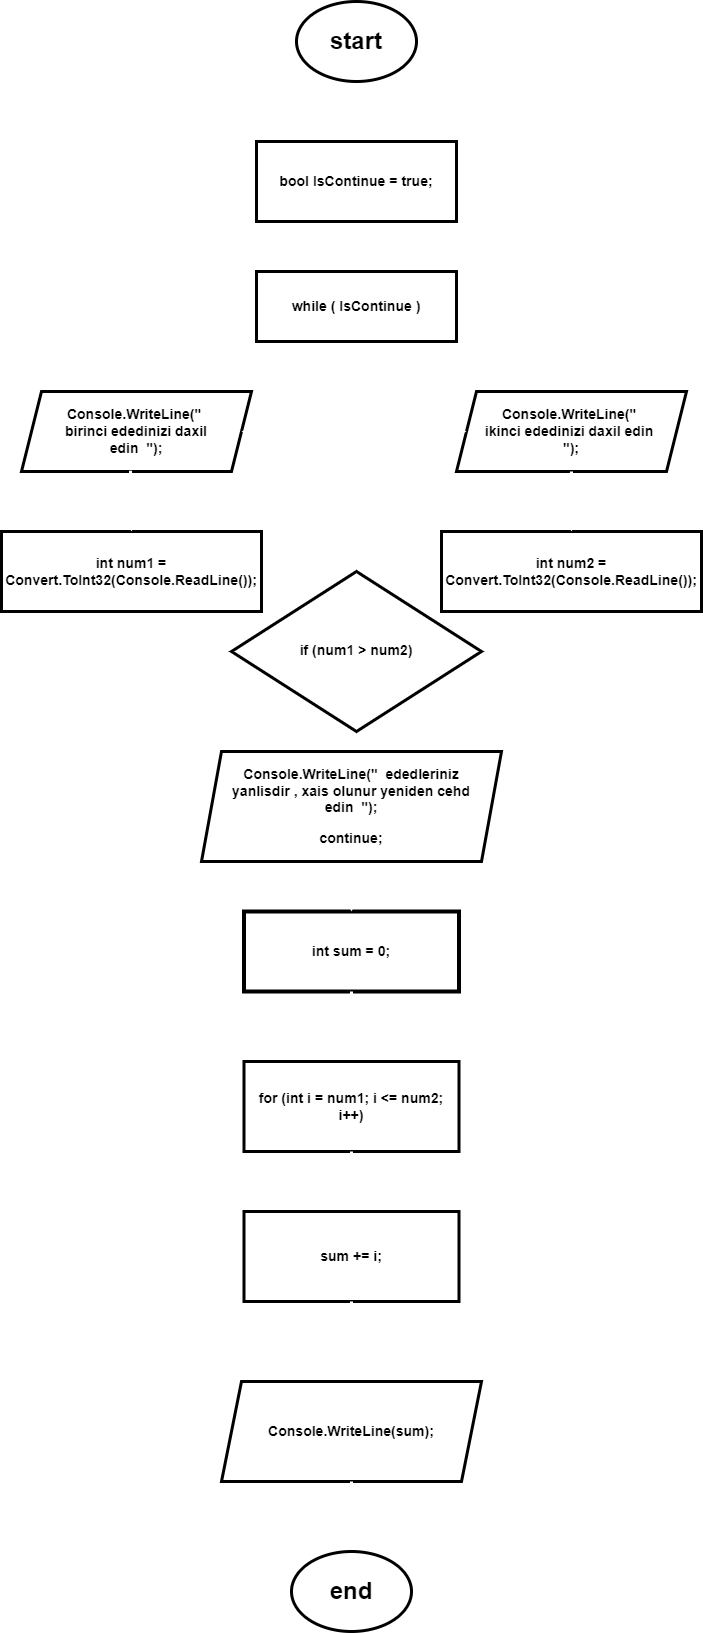

The diagram above was exported from draw.io. Its source (the exported page's mxGraphModel, read from the mxfile embedded in the PNG):
<mxGraphModel dx="873" dy="506" grid="1" gridSize="10" guides="1" tooltips="1" connect="1" arrows="1" fold="1" page="1" pageScale="1" pageWidth="1200" pageHeight="1920" math="0" shadow="0">
  <root>
    <mxCell id="0" />
    <mxCell id="1" parent="0" />
    <mxCell id="F760AGghzhLbo9GDezSY-35" style="edgeStyle=orthogonalEdgeStyle;rounded=0;orthogonalLoop=1;jettySize=auto;html=1;strokeWidth=3;strokeColor=#FFFFFF;" parent="1" source="F760AGghzhLbo9GDezSY-36" edge="1">
      <mxGeometry relative="1" as="geometry">
        <mxPoint x="715" y="240" as="targetPoint" />
      </mxGeometry>
    </mxCell>
    <mxCell id="F760AGghzhLbo9GDezSY-36" value="" style="ellipse;whiteSpace=wrap;html=1;strokeWidth=3;" parent="1" vertex="1">
      <mxGeometry x="655" y="100" width="120" height="80" as="geometry" />
    </mxCell>
    <mxCell id="F760AGghzhLbo9GDezSY-37" value="&lt;h1&gt;start&lt;/h1&gt;" style="text;html=1;strokeColor=none;fillColor=none;align=center;verticalAlign=middle;whiteSpace=wrap;rounded=0;" parent="1" vertex="1">
      <mxGeometry x="685" y="125" width="60" height="30" as="geometry" />
    </mxCell>
    <mxCell id="F760AGghzhLbo9GDezSY-38" style="edgeStyle=orthogonalEdgeStyle;rounded=0;orthogonalLoop=1;jettySize=auto;html=1;exitX=0.5;exitY=1;exitDx=0;exitDy=0;entryX=0.5;entryY=0;entryDx=0;entryDy=0;strokeWidth=3;strokeColor=#FFFFFF;" parent="1" source="F760AGghzhLbo9GDezSY-39" target="F760AGghzhLbo9GDezSY-43" edge="1">
      <mxGeometry relative="1" as="geometry" />
    </mxCell>
    <mxCell id="F760AGghzhLbo9GDezSY-39" value="" style="rounded=0;whiteSpace=wrap;html=1;strokeWidth=3;" parent="1" vertex="1">
      <mxGeometry x="615" y="240" width="200" height="80" as="geometry" />
    </mxCell>
    <mxCell id="F760AGghzhLbo9GDezSY-40" value="&lt;h3&gt;bool IsContinue = true;&lt;/h3&gt;" style="text;html=1;strokeColor=none;fillColor=none;align=center;verticalAlign=middle;whiteSpace=wrap;rounded=0;" parent="1" vertex="1">
      <mxGeometry x="625" y="255" width="180" height="50" as="geometry" />
    </mxCell>
    <mxCell id="F760AGghzhLbo9GDezSY-41" value="&lt;h1&gt;&lt;font color=&quot;#ffffff&quot;&gt;A&lt;/font&gt;&lt;/h1&gt;" style="text;html=1;strokeColor=none;fillColor=none;align=center;verticalAlign=middle;whiteSpace=wrap;rounded=0;" parent="1" vertex="1">
      <mxGeometry x="405" y="100" width="180" height="90" as="geometry" />
    </mxCell>
    <mxCell id="F760AGghzhLbo9GDezSY-42" style="edgeStyle=orthogonalEdgeStyle;rounded=0;orthogonalLoop=1;jettySize=auto;html=1;exitX=0.5;exitY=1;exitDx=0;exitDy=0;entryX=0.5;entryY=0;entryDx=0;entryDy=0;strokeWidth=3;strokeColor=#FFFFFF;" parent="1" source="F760AGghzhLbo9GDezSY-43" target="cRBf1nENTD0LzG6_Pjn6-1" edge="1">
      <mxGeometry relative="1" as="geometry">
        <mxPoint x="715" y="720" as="targetPoint" />
      </mxGeometry>
    </mxCell>
    <mxCell id="F760AGghzhLbo9GDezSY-43" value="" style="rounded=0;whiteSpace=wrap;html=1;strokeWidth=3;" parent="1" vertex="1">
      <mxGeometry x="615" y="370" width="200" height="70" as="geometry" />
    </mxCell>
    <mxCell id="F760AGghzhLbo9GDezSY-44" value="&lt;h3&gt;while ( IsContinue )&lt;/h3&gt;" style="text;html=1;strokeColor=none;fillColor=none;align=center;verticalAlign=middle;whiteSpace=wrap;rounded=0;" parent="1" vertex="1">
      <mxGeometry x="625" y="380" width="180" height="50" as="geometry" />
    </mxCell>
    <mxCell id="F760AGghzhLbo9GDezSY-45" value="" style="shape=parallelogram;perimeter=parallelogramPerimeter;whiteSpace=wrap;html=1;fixedSize=1;strokeWidth=3;" parent="1" vertex="1">
      <mxGeometry x="380" y="490" width="230" height="80" as="geometry" />
    </mxCell>
    <mxCell id="F760AGghzhLbo9GDezSY-46" value="&lt;h3&gt;Console.WriteLine(&quot;&amp;nbsp; birinci ededinizi daxil edin&amp;nbsp; &quot;);&lt;/h3&gt;" style="text;html=1;strokeColor=none;fillColor=none;align=center;verticalAlign=middle;whiteSpace=wrap;rounded=0;" parent="1" vertex="1">
      <mxGeometry x="405" y="500" width="180" height="60" as="geometry" />
    </mxCell>
    <mxCell id="F760AGghzhLbo9GDezSY-47" value="" style="shape=parallelogram;perimeter=parallelogramPerimeter;whiteSpace=wrap;html=1;fixedSize=1;strokeWidth=3;" parent="1" vertex="1">
      <mxGeometry x="815" y="490" width="230" height="80" as="geometry" />
    </mxCell>
    <mxCell id="F760AGghzhLbo9GDezSY-48" value="&lt;h3&gt;Console.WriteLine(&quot;&amp;nbsp; ikinci ededinizi daxil edin&amp;nbsp; &quot;);&lt;/h3&gt;" style="text;html=1;strokeColor=none;fillColor=none;align=center;verticalAlign=middle;whiteSpace=wrap;rounded=0;" parent="1" vertex="1">
      <mxGeometry x="840" y="500" width="180" height="60" as="geometry" />
    </mxCell>
    <mxCell id="F760AGghzhLbo9GDezSY-49" value="" style="endArrow=classic;startArrow=classic;html=1;rounded=0;entryX=0;entryY=0.5;entryDx=0;entryDy=0;exitX=1;exitY=0.5;exitDx=0;exitDy=0;strokeWidth=3;strokeColor=#FFFFFF;" parent="1" source="F760AGghzhLbo9GDezSY-45" target="F760AGghzhLbo9GDezSY-47" edge="1">
      <mxGeometry width="50" height="50" relative="1" as="geometry">
        <mxPoint x="715" y="550" as="sourcePoint" />
        <mxPoint x="765" y="500" as="targetPoint" />
      </mxGeometry>
    </mxCell>
    <mxCell id="F760AGghzhLbo9GDezSY-50" value="" style="rounded=0;whiteSpace=wrap;html=1;strokeWidth=3;" parent="1" vertex="1">
      <mxGeometry x="360" y="630" width="260" height="80" as="geometry" />
    </mxCell>
    <mxCell id="F760AGghzhLbo9GDezSY-51" value="" style="rounded=0;whiteSpace=wrap;html=1;strokeWidth=3;" parent="1" vertex="1">
      <mxGeometry x="800" y="630" width="260" height="80" as="geometry" />
    </mxCell>
    <mxCell id="F760AGghzhLbo9GDezSY-52" value="&lt;h3&gt;int num1 = Convert.ToInt32(Console.ReadLine());&lt;/h3&gt;" style="text;html=1;strokeColor=none;fillColor=none;align=center;verticalAlign=middle;whiteSpace=wrap;rounded=0;" parent="1" vertex="1">
      <mxGeometry x="395" y="640" width="190" height="60" as="geometry" />
    </mxCell>
    <mxCell id="F760AGghzhLbo9GDezSY-53" value="&lt;h3&gt;int num2 = Convert.ToInt32(Console.ReadLine());&lt;/h3&gt;" style="text;html=1;strokeColor=none;fillColor=none;align=center;verticalAlign=middle;whiteSpace=wrap;rounded=0;" parent="1" vertex="1">
      <mxGeometry x="830" y="640" width="200" height="60" as="geometry" />
    </mxCell>
    <mxCell id="F760AGghzhLbo9GDezSY-54" value="" style="endArrow=classic;html=1;rounded=0;exitX=0.474;exitY=0.99;exitDx=0;exitDy=0;exitPerimeter=0;entryX=0.5;entryY=0;entryDx=0;entryDy=0;strokeWidth=3;strokeColor=#FFFFFF;" parent="1" source="F760AGghzhLbo9GDezSY-45" target="F760AGghzhLbo9GDezSY-50" edge="1">
      <mxGeometry width="50" height="50" relative="1" as="geometry">
        <mxPoint x="715" y="550" as="sourcePoint" />
        <mxPoint x="555" y="600" as="targetPoint" />
        <Array as="points" />
      </mxGeometry>
    </mxCell>
    <mxCell id="F760AGghzhLbo9GDezSY-55" value="" style="endArrow=classic;html=1;rounded=0;exitX=0.5;exitY=1;exitDx=0;exitDy=0;strokeWidth=3;strokeColor=#FFFFFF;" parent="1" source="F760AGghzhLbo9GDezSY-47" edge="1">
      <mxGeometry width="50" height="50" relative="1" as="geometry">
        <mxPoint x="725" y="620" as="sourcePoint" />
        <mxPoint x="930" y="630" as="targetPoint" />
        <Array as="points" />
      </mxGeometry>
    </mxCell>
    <mxCell id="F760AGghzhLbo9GDezSY-60" value="" style="endArrow=classic;html=1;rounded=0;exitX=0.5;exitY=1;exitDx=0;exitDy=0;strokeWidth=3;strokeColor=#FFFFFF;" parent="1" source="cRBf1nENTD0LzG6_Pjn6-1" edge="1">
      <mxGeometry width="50" height="50" relative="1" as="geometry">
        <mxPoint x="715" y="790" as="sourcePoint" />
        <mxPoint x="715" y="850" as="targetPoint" />
      </mxGeometry>
    </mxCell>
    <mxCell id="F760AGghzhLbo9GDezSY-61" value="" style="rounded=0;whiteSpace=wrap;html=1;glass=0;shadow=0;strokeWidth=4;" parent="1" vertex="1">
      <mxGeometry x="602.5" y="1010" width="215" height="80" as="geometry" />
    </mxCell>
    <mxCell id="F760AGghzhLbo9GDezSY-65" style="edgeStyle=orthogonalEdgeStyle;rounded=0;orthogonalLoop=1;jettySize=auto;html=1;exitX=0.5;exitY=1;exitDx=0;exitDy=0;strokeWidth=3;strokeColor=#FFFFFF;" parent="1" source="F760AGghzhLbo9GDezSY-61" target="F760AGghzhLbo9GDezSY-64" edge="1">
      <mxGeometry relative="1" as="geometry">
        <mxPoint x="710" y="1100" as="sourcePoint" />
      </mxGeometry>
    </mxCell>
    <mxCell id="F760AGghzhLbo9GDezSY-63" value="&lt;h3&gt;int sum = 0;&lt;/h3&gt;" style="text;html=1;strokeColor=none;fillColor=none;align=center;verticalAlign=middle;whiteSpace=wrap;rounded=0;" parent="1" vertex="1">
      <mxGeometry x="610" y="1020" width="200" height="60" as="geometry" />
    </mxCell>
    <mxCell id="F760AGghzhLbo9GDezSY-64" value="" style="rounded=0;whiteSpace=wrap;html=1;glass=0;shadow=0;strokeWidth=3;" parent="1" vertex="1">
      <mxGeometry x="602.5" y="1160" width="215" height="90" as="geometry" />
    </mxCell>
    <mxCell id="F760AGghzhLbo9GDezSY-72" style="edgeStyle=orthogonalEdgeStyle;rounded=0;orthogonalLoop=1;jettySize=auto;html=1;entryX=0.5;entryY=0;entryDx=0;entryDy=0;strokeWidth=3;strokeColor=#FFFFFF;" parent="1" target="F760AGghzhLbo9GDezSY-67" edge="1">
      <mxGeometry relative="1" as="geometry">
        <mxPoint x="710" y="1250" as="sourcePoint" />
      </mxGeometry>
    </mxCell>
    <mxCell id="F760AGghzhLbo9GDezSY-66" value="&lt;h3&gt;for (int i = num1; i &amp;lt;= num2; i++)&lt;/h3&gt;" style="text;html=1;strokeColor=none;fillColor=none;align=center;verticalAlign=middle;whiteSpace=wrap;rounded=0;" parent="1" vertex="1">
      <mxGeometry x="610" y="1170" width="200" height="70" as="geometry" />
    </mxCell>
    <mxCell id="F760AGghzhLbo9GDezSY-67" value="" style="rounded=0;whiteSpace=wrap;html=1;glass=0;shadow=0;strokeWidth=3;" parent="1" vertex="1">
      <mxGeometry x="602.5" y="1310" width="215" height="90" as="geometry" />
    </mxCell>
    <mxCell id="F760AGghzhLbo9GDezSY-76" style="edgeStyle=orthogonalEdgeStyle;rounded=0;orthogonalLoop=1;jettySize=auto;html=1;entryX=0.5;entryY=0;entryDx=0;entryDy=0;strokeColor=#FFFFFF;strokeWidth=3;" parent="1" target="F760AGghzhLbo9GDezSY-75" edge="1">
      <mxGeometry relative="1" as="geometry">
        <mxPoint x="710" y="1400" as="sourcePoint" />
      </mxGeometry>
    </mxCell>
    <mxCell id="F760AGghzhLbo9GDezSY-68" value="&lt;h3&gt;sum += i;&lt;/h3&gt;" style="text;html=1;strokeColor=none;fillColor=none;align=center;verticalAlign=middle;whiteSpace=wrap;rounded=0;" parent="1" vertex="1">
      <mxGeometry x="610" y="1320" width="200" height="70" as="geometry" />
    </mxCell>
    <mxCell id="F760AGghzhLbo9GDezSY-73" style="edgeStyle=orthogonalEdgeStyle;rounded=0;orthogonalLoop=1;jettySize=auto;html=1;entryX=0.5;entryY=0;entryDx=0;entryDy=0;strokeWidth=3;strokeColor=#FFFFFF;" parent="1" source="F760AGghzhLbo9GDezSY-70" target="F760AGghzhLbo9GDezSY-61" edge="1">
      <mxGeometry relative="1" as="geometry" />
    </mxCell>
    <mxCell id="F760AGghzhLbo9GDezSY-70" value="" style="shape=parallelogram;perimeter=parallelogramPerimeter;whiteSpace=wrap;html=1;fixedSize=1;perimeterSpacing=0;strokeWidth=3;" parent="1" vertex="1">
      <mxGeometry x="560" y="850" width="300" height="110" as="geometry" />
    </mxCell>
    <mxCell id="F760AGghzhLbo9GDezSY-74" value="&lt;h3&gt;Console.WriteLine(&quot;&amp;nbsp; ededleriniz yanlisdir , xais olunur yeniden cehd edin&amp;nbsp; &quot;);&lt;/h3&gt;&lt;h3&gt;continue;&lt;/h3&gt;" style="text;html=1;strokeColor=none;fillColor=none;align=center;verticalAlign=middle;whiteSpace=wrap;rounded=0;" parent="1" vertex="1">
      <mxGeometry x="580" y="860" width="260" height="90" as="geometry" />
    </mxCell>
    <mxCell id="F760AGghzhLbo9GDezSY-75" value="" style="shape=parallelogram;perimeter=parallelogramPerimeter;whiteSpace=wrap;html=1;fixedSize=1;strokeWidth=3;" parent="1" vertex="1">
      <mxGeometry x="580" y="1480" width="260" height="100" as="geometry" />
    </mxCell>
    <mxCell id="-oPEMsRA0zgeRa3rFe4U-2" style="edgeStyle=orthogonalEdgeStyle;rounded=0;orthogonalLoop=1;jettySize=auto;html=1;entryX=0.5;entryY=0;entryDx=0;entryDy=0;strokeWidth=3;strokeColor=#FFFFFF;" parent="1" target="-oPEMsRA0zgeRa3rFe4U-1" edge="1">
      <mxGeometry relative="1" as="geometry">
        <mxPoint x="710" y="1580" as="sourcePoint" />
      </mxGeometry>
    </mxCell>
    <mxCell id="F760AGghzhLbo9GDezSY-77" value="&lt;h3&gt;Console.WriteLine(sum);&lt;/h3&gt;" style="text;html=1;strokeColor=none;fillColor=none;align=center;verticalAlign=middle;whiteSpace=wrap;rounded=0;" parent="1" vertex="1">
      <mxGeometry x="600" y="1490" width="220" height="80" as="geometry" />
    </mxCell>
    <mxCell id="cRBf1nENTD0LzG6_Pjn6-1" value="" style="rhombus;whiteSpace=wrap;html=1;strokeWidth=3;" parent="1" vertex="1">
      <mxGeometry x="590" y="670" width="250" height="160" as="geometry" />
    </mxCell>
    <mxCell id="cRBf1nENTD0LzG6_Pjn6-2" value="&lt;h3&gt;&lt;br&gt;if (num1 &amp;gt; num2)&lt;/h3&gt;" style="text;html=1;strokeColor=none;fillColor=none;align=center;verticalAlign=middle;whiteSpace=wrap;rounded=0;" parent="1" vertex="1">
      <mxGeometry x="640" y="690" width="150" height="100" as="geometry" />
    </mxCell>
    <mxCell id="-oPEMsRA0zgeRa3rFe4U-1" value="" style="ellipse;whiteSpace=wrap;html=1;strokeWidth=3;" parent="1" vertex="1">
      <mxGeometry x="650" y="1650" width="120" height="80" as="geometry" />
    </mxCell>
    <mxCell id="-oPEMsRA0zgeRa3rFe4U-3" value="&lt;h1&gt;end&lt;/h1&gt;" style="text;html=1;strokeColor=none;fillColor=none;align=center;verticalAlign=middle;whiteSpace=wrap;rounded=0;" parent="1" vertex="1">
      <mxGeometry x="660" y="1660" width="100" height="60" as="geometry" />
    </mxCell>
  </root>
</mxGraphModel>